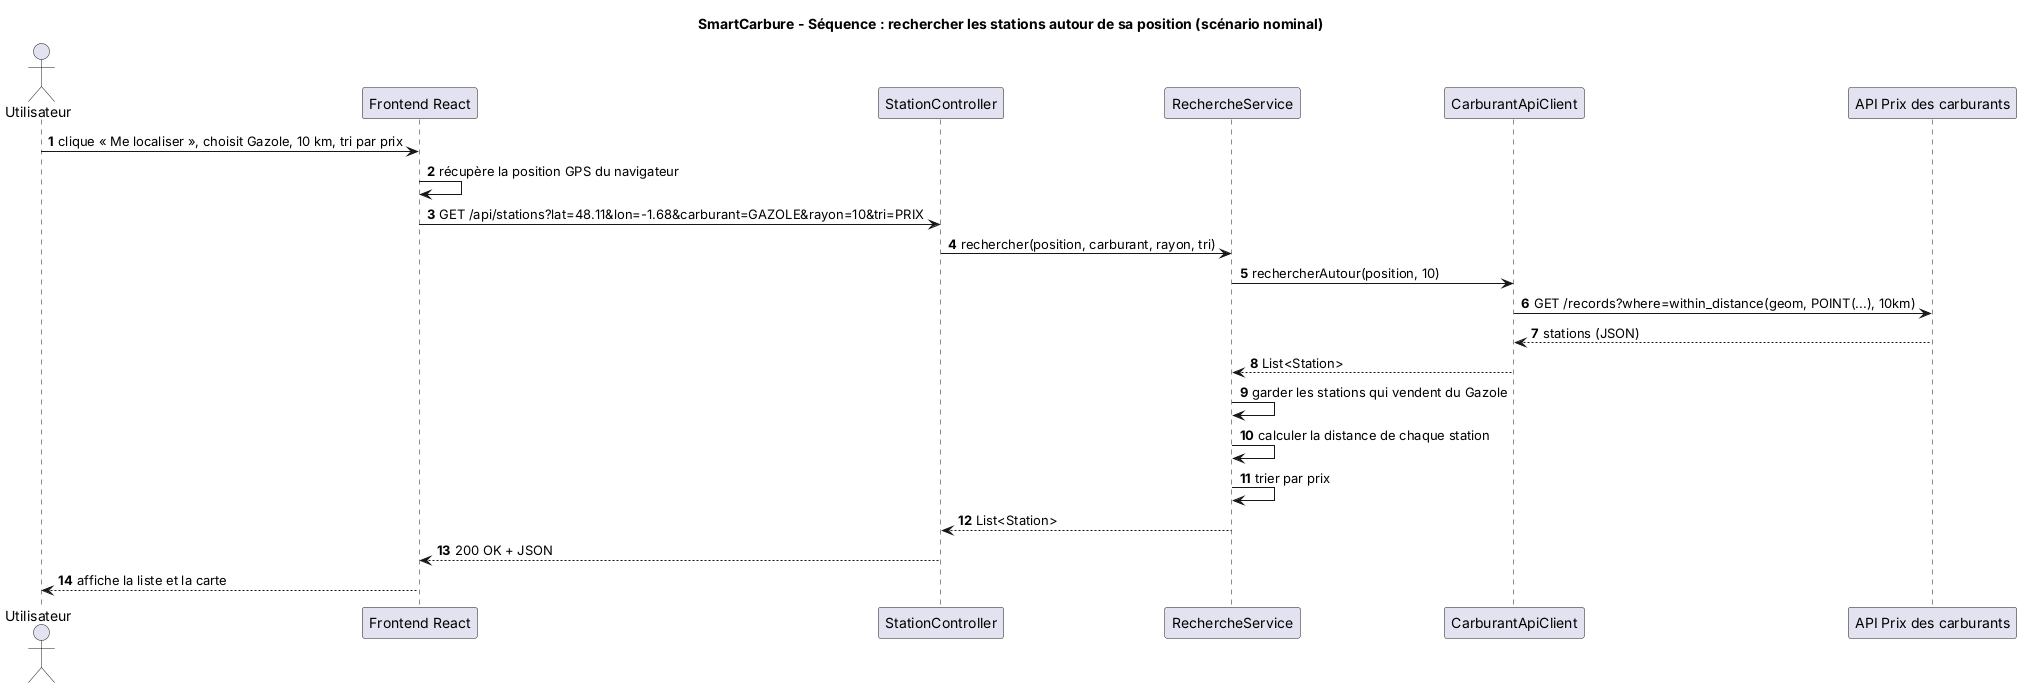

The diagram above was rendered by PlantUML. Its source (embedded in the PNG):
@startuml sequence_recherche
title SmartCarbure - Séquence : rechercher les stations autour de sa position (scénario nominal)
autonumber

actor Utilisateur
participant "Frontend React" as UI
participant "StationController" as CTRL
participant "RechercheService" as SRV
participant "CarburantApiClient" as CLI
participant "API Prix des carburants" as APIC

Utilisateur -> UI : clique « Me localiser », choisit Gazole, 10 km, tri par prix
UI -> UI : récupère la position GPS du navigateur
UI -> CTRL : GET /api/stations?lat=48.11&lon=-1.68&carburant=GAZOLE&rayon=10&tri=PRIX
CTRL -> SRV : rechercher(position, carburant, rayon, tri)
SRV -> CLI : rechercherAutour(position, 10)
CLI -> APIC : GET /records?where=within_distance(geom, POINT(...), 10km)
APIC --> CLI : stations (JSON)
CLI --> SRV : List<Station>
SRV -> SRV : garder les stations qui vendent du Gazole
SRV -> SRV : calculer la distance de chaque station
SRV -> SRV : trier par prix
SRV --> CTRL : List<Station>
CTRL --> UI : 200 OK + JSON
UI --> Utilisateur : affiche la liste et la carte
@enduml